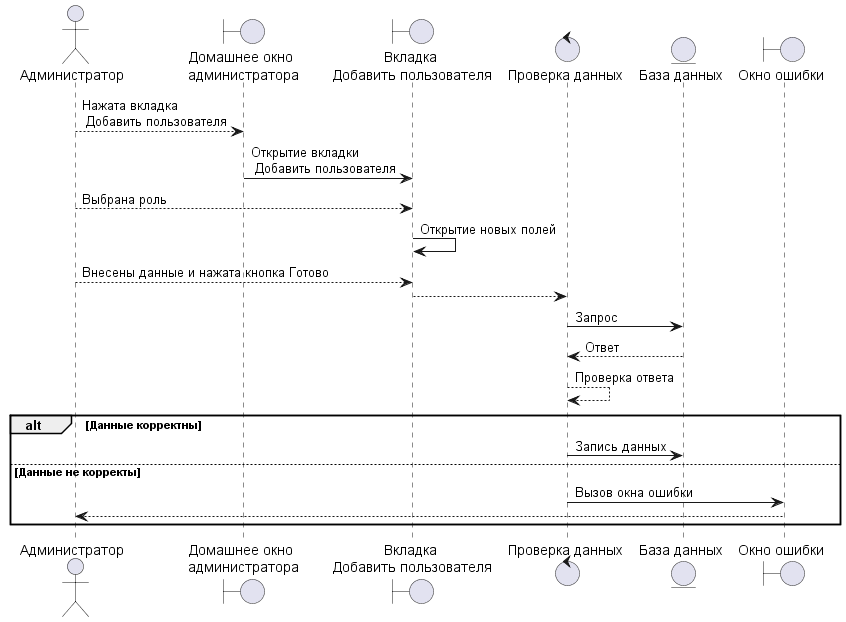

The diagram above was rendered by PlantUML. Its source (embedded in the PNG):
@startuml PoDobavleniePolzovatelya.wsd

actor "Администратор" as pl

boundary "Домашнее окно\n администратора" as bo

boundary "Вкладка\n Добавить пользователя" as bo1

control "Проверка данных" as co2

entity "База данных" as en

boundary "Окно ошибки" as err

pl --> bo : Нажата вкладка\n Добавить пользователя

bo -> bo1 : Открытие вкладки\n Добавить пользователя


pl --> bo1 : Выбрана роль

bo1 -> bo1 : Открытие новых полей

pl --> bo1 : Внесены данные и нажата кнопка Готово

bo1 --> co2

co2 -> en : Запрос

en --> co2 : Ответ

co2 --> co2 : Проверка ответа

alt Данные корректны

co2 -> en : Запись данных

else Данные не корректы

co2 -> err : Вызов окна ошибки

err --> pl

end

@enduml